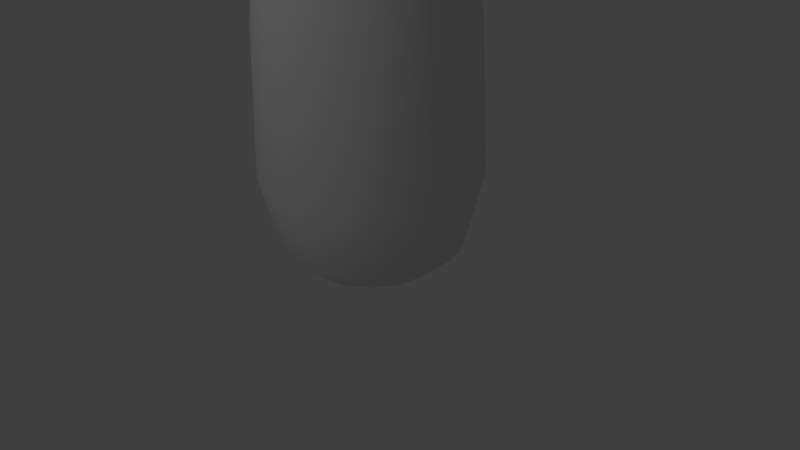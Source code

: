 # Source: pied_large.blend  (saved by Blender 2.69.0; exported with 4.5.12 LTS)
import bpy
from mathutils import Matrix  # noqa: F401  (used for matrix-valued properties, if any)

bpy.ops.wm.read_factory_settings(use_empty=True)
scene = bpy.context.scene
scene.name = 'Scene'

# ---- collections
col_collection_1 = bpy.data.collections.new('Collection 1'); scene.collection.children.link(col_collection_1)

# ---- world
world_world = bpy.data.worlds.new('World'); scene.world = world_world
world_world.color = (0.05088, 0.05088, 0.05088)
world_world.use_sun_shadow = False
world_world.sun_shadow_jitter_overblur = 0.0
world_world.cycles.sampling_method = 'MANUAL'
world_world.cycles.sample_map_resolution = 256

# ---- cameras
cam_camera = bpy.data.cameras.new('Camera')
cam_camera.clip_end = 100.0
cam_camera.lens = 35.0
cam_camera.sensor_width = 32.0
cam_camera.sensor_height = 18.0
cam_camera.ortho_scale = 7.314
cam_camera.dof.focus_distance = 0.0
cam_camera.dof.aperture_fstop = 128.0

# ---- lights
light_lamp = bpy.data.lights.new('Lamp', 'POINT')
light_lamp.transmission_factor = 0.0
light_lamp.cutoff_distance = 30.0
light_lamp.energy = 100.0
light_lamp.shadow_buffer_clip_start = 1.001
light_lamp.shadow_soft_size = 0.1
light_lamp.shadow_maximum_resolution = 0.006
light_lamp.use_absolute_resolution = True
light_lamp.cycles.use_multiple_importance_sampling = False

# ---- meshes
me_circle = bpy.data.meshes.new('Circle')
me_circle.from_pydata([(-0.8471, -1.048e-08, 0.0), (-1.163, -4.889e-08, 0.2686), (-1.393, -1.602e-07, 1.202), (-1.321, -5.914e-07, 3.01), (-0.962, -5.916e-07, 6.0), (-0.8309, 0.1653, 0.0), (-1.141, 0.2269, 0.2686), (-1.366, 0.2717, 1.202), (-1.295, 0.2577, 3.01), (-0.9435, 0.1877, 6.0), (-0.7827, 0.3242, 0.0), (-1.074, 0.445, 0.2686), (-1.287, 0.5329, 1.202), (-1.22, 0.5054, 3.01), (-0.8887, 0.3681, 6.0), (-0.7044, 0.4706, 0.0), (-0.9669, 0.6461, 0.2686), (-1.158, 0.7736, 1.202), (-1.098, 0.7338, 3.01), (-0.7998, 0.5344, 6.0), (-3.288e-07, -4.921e-07, 6.0), (-0.599, 0.599, 0.0), (-0.8223, 0.8223, 0.2686), (-0.9847, 0.9847, 1.202), (-0.9339, 0.9339, 3.01), (-0.6802, 0.6802, 6.0), (-6.75e-09, -6.75e-09, 0.0), (-0.4706, 0.7044, 0.0), (-0.6461, 0.9669, 0.2686), (-0.7736, 1.158, 1.202), (-0.7338, 1.098, 3.01), (-0.5344, 0.7998, 6.0), (-0.3242, 0.7827, 0.0), (-0.445, 1.074, 0.2686), (-0.5329, 1.287, 1.202), (-0.5054, 1.22, 3.01), (-0.3681, 0.8887, 6.0), (-0.1653, 0.8309, 0.0), (-0.2269, 1.141, 0.2686), (-0.2717, 1.366, 1.202), (-0.2577, 1.295, 3.01), (-0.1877, 0.9435, 6.0), (5.066e-07, 0.8471, 0.0), (6.258e-07, 1.163, 0.2686), (8.941e-07, 1.393, 1.202), (1.788e-07, 1.321, 3.01), (7.451e-08, 0.962, 6.0), (0.1653, 0.8309, 0.0), (0.2269, 1.141, 0.2686), (0.2717, 1.366, 1.202), (0.2577, 1.295, 3.01), (0.1877, 0.9435, 6.0), (0.3242, 0.7827, 0.0), (0.445, 1.074, 0.2686), (0.5329, 1.287, 1.202), (0.5054, 1.22, 3.01), (0.3681, 0.8887, 6.0), (0.4706, 0.7044, 0.0), (0.6461, 0.9669, 0.2686), (0.7736, 1.158, 1.202), (0.7338, 1.098, 3.01), (0.5344, 0.7998, 6.0), (0.599, 0.599, 0.0), (0.8223, 0.8223, 0.2686), (0.9847, 0.9847, 1.202), (0.9339, 0.9339, 3.01), (0.6802, 0.6802, 6.0), (0.7044, 0.4706, 0.0), (0.9669, 0.6461, 0.2686), (1.158, 0.7736, 1.202), (1.098, 0.7338, 3.01), (0.7998, 0.5344, 6.0), (0.7827, 0.3242, 0.0), (1.074, 0.445, 0.2686), (1.287, 0.5329, 1.202), (1.22, 0.5054, 3.01), (0.8887, 0.3681, 6.0), (0.8309, 0.1653, 0.0), (1.141, 0.2269, 0.2686), (1.366, 0.2717, 1.202), (1.295, 0.2577, 3.01), (0.9435, 0.1877, 6.0), (0.8471, -1.073e-06, 0.0), (1.163, -1.326e-06, 0.2686), (1.393, -1.848e-06, 1.202), (1.321, -1.013e-06, 3.01), (0.962, -6.109e-07, 6.0), (0.8309, -0.1653, 0.0), (1.141, -0.2269, 0.2686), (1.366, -0.2717, 1.202), (1.295, -0.2577, 3.01), (0.9435, -0.1877, 6.0), (0.7827, -0.3242, 0.0), (1.074, -0.445, 0.2686), (1.287, -0.5329, 1.202), (1.22, -0.5054, 3.01), (0.8887, -0.3681, 6.0), (0.7044, -0.4706, 0.0), (0.9669, -0.6461, 0.2686), (1.158, -0.7736, 1.202), (1.098, -0.7338, 3.01), (0.7998, -0.5344, 6.0), (0.599, -0.599, 0.0), (0.8223, -0.8223, 0.2686), (0.9847, -0.9847, 1.202), (0.9339, -0.9339, 3.01), (0.6802, -0.6802, 6.0), (0.4706, -0.7044, 0.0), (0.6461, -0.9669, 0.2686), (0.7736, -1.158, 1.202), (0.7338, -1.098, 3.01), (0.5344, -0.7998, 6.0), (0.3242, -0.7827, 0.0), (0.445, -1.074, 0.2686), (0.5329, -1.287, 1.202), (0.5054, -1.22, 3.01), (0.3681, -0.8887, 6.0), (0.1653, -0.8309, 0.0), (0.2269, -1.141, 0.2686), (0.2717, -1.366, 1.202), (0.2577, -1.295, 3.01), (0.1877, -0.9435, 6.0), (-1.639e-06, -0.8471, 0.0), (-2.071e-06, -1.163, 0.2686), (-2.772e-06, -1.393, 1.202), (-1.788e-06, -1.321, 3.01), (-1.237e-06, -0.962, 6.0), (-0.1653, -0.8309, 0.0), (-0.2269, -1.141, 0.2686), (-0.2717, -1.366, 1.202), (-0.2577, -1.295, 3.01), (-0.1877, -0.9435, 6.0), (-0.3242, -0.7827, 0.0), (-0.445, -1.074, 0.2686), (-0.5329, -1.287, 1.202), (-0.5054, -1.22, 3.01), (-0.3681, -0.8887, 6.0), (-0.4706, -0.7044, 0.0), (-0.6461, -0.9669, 0.2686), (-0.7736, -1.158, 1.202), (-0.7338, -1.098, 3.01), (-0.5344, -0.7998, 6.0), (-0.599, -0.599, 0.0), (-0.8223, -0.8223, 0.2686), (-0.9847, -0.9847, 1.202), (-0.9339, -0.9339, 3.01), (-0.6802, -0.6802, 6.0), (-0.7044, -0.4706, 0.0), (-0.9669, -0.6461, 0.2686), (-1.158, -0.7736, 1.202), (-1.098, -0.7338, 3.01), (-0.7998, -0.5344, 6.0), (-0.7827, -0.3242, 0.0), (-1.074, -0.445, 0.2686), (-1.287, -0.5329, 1.202), (-1.22, -0.5054, 3.01), (-0.8887, -0.3681, 6.0), (-0.8309, -0.1653, 0.0), (-1.141, -0.2269, 0.2686), (-1.366, -0.2717, 1.202), (-1.295, -0.2577, 3.01), (-0.9435, -0.1877, 6.0)], [], [(3, 4, 9, 8), (2, 3, 8, 7), (1, 2, 7, 6), (0, 1, 6, 5), (8, 9, 14, 13), (7, 8, 13, 12), (6, 7, 12, 11), (5, 6, 11, 10), (13, 14, 19, 18), (12, 13, 18, 17), (11, 12, 17, 16), (10, 11, 16, 15), (18, 19, 25, 24), (17, 18, 24, 23), (16, 17, 23, 22), (15, 16, 22, 21), (24, 25, 31, 30), (23, 24, 30, 29), (22, 23, 29, 28), (21, 22, 28, 27), (30, 31, 36, 35), (29, 30, 35, 34), (28, 29, 34, 33), (27, 28, 33, 32), (35, 36, 41, 40), (34, 35, 40, 39), (33, 34, 39, 38), (32, 33, 38, 37), (40, 41, 46, 45), (39, 40, 45, 44), (38, 39, 44, 43), (37, 38, 43, 42), (45, 46, 51, 50), (44, 45, 50, 49), (43, 44, 49, 48), (42, 43, 48, 47), (50, 51, 56, 55), (49, 50, 55, 54), (48, 49, 54, 53), (47, 48, 53, 52), (55, 56, 61, 60), (54, 55, 60, 59), (53, 54, 59, 58), (52, 53, 58, 57), (60, 61, 66, 65), (59, 60, 65, 64), (58, 59, 64, 63), (57, 58, 63, 62), (65, 66, 71, 70), (64, 65, 70, 69), (63, 64, 69, 68), (62, 63, 68, 67), (70, 71, 76, 75), (69, 70, 75, 74), (68, 69, 74, 73), (67, 68, 73, 72), (75, 76, 81, 80), (74, 75, 80, 79), (73, 74, 79, 78), (72, 73, 78, 77), (80, 81, 86, 85), (79, 80, 85, 84), (78, 79, 84, 83), (77, 78, 83, 82), (85, 86, 91, 90), (84, 85, 90, 89), (83, 84, 89, 88), (82, 83, 88, 87), (90, 91, 96, 95), (89, 90, 95, 94), (88, 89, 94, 93), (87, 88, 93, 92), (95, 96, 101, 100), (94, 95, 100, 99), (93, 94, 99, 98), (92, 93, 98, 97), (100, 101, 106, 105), (99, 100, 105, 104), (98, 99, 104, 103), (97, 98, 103, 102), (105, 106, 111, 110), (104, 105, 110, 109), (103, 104, 109, 108), (102, 103, 108, 107), (110, 111, 116, 115), (109, 110, 115, 114), (108, 109, 114, 113), (107, 108, 113, 112), (115, 116, 121, 120), (114, 115, 120, 119), (113, 114, 119, 118), (112, 113, 118, 117), (120, 121, 126, 125), (119, 120, 125, 124), (118, 119, 124, 123), (117, 118, 123, 122), (125, 126, 131, 130), (124, 125, 130, 129), (123, 124, 129, 128), (122, 123, 128, 127), (130, 131, 136, 135), (129, 130, 135, 134), (128, 129, 134, 133), (127, 128, 133, 132), (135, 136, 141, 140), (134, 135, 140, 139), (133, 134, 139, 138), (132, 133, 138, 137), (140, 141, 146, 145), (139, 140, 145, 144), (138, 139, 144, 143), (137, 138, 143, 142), (145, 146, 151, 150), (144, 145, 150, 149), (143, 144, 149, 148), (142, 143, 148, 147), (150, 151, 156, 155), (149, 150, 155, 154), (148, 149, 154, 153), (147, 148, 153, 152), (155, 156, 161, 160), (154, 155, 160, 159), (153, 154, 159, 158), (152, 153, 158, 157), (0, 5, 26), (4, 20, 9), (5, 10, 26), (9, 20, 14), (10, 15, 26), (14, 20, 19), (15, 21, 26), (19, 20, 25), (21, 27, 26), (25, 20, 31), (27, 32, 26), (31, 20, 36), (32, 37, 26), (36, 20, 41), (37, 42, 26), (41, 20, 46), (42, 47, 26), (46, 20, 51), (47, 52, 26), (51, 20, 56), (52, 57, 26), (56, 20, 61), (57, 62, 26), (61, 20, 66), (62, 67, 26), (66, 20, 71), (67, 72, 26), (71, 20, 76), (72, 77, 26), (76, 20, 81), (77, 82, 26), (81, 20, 86), (82, 87, 26), (86, 20, 91), (87, 92, 26), (91, 20, 96), (92, 97, 26), (96, 20, 101), (97, 102, 26), (101, 20, 106), (102, 107, 26), (106, 20, 111), (107, 112, 26), (111, 20, 116), (112, 117, 26), (116, 20, 121), (117, 122, 26), (121, 20, 126), (122, 127, 26), (126, 20, 131), (127, 132, 26), (131, 20, 136), (132, 137, 26), (136, 20, 141), (137, 142, 26), (141, 20, 146), (142, 147, 26), (146, 20, 151), (147, 152, 26), (151, 20, 156), (152, 157, 26), (156, 20, 161), (157, 0, 26), (161, 20, 4), (160, 161, 4, 3), (159, 160, 3, 2), (158, 159, 2, 1), (157, 158, 1, 0)])
me_circle.polygons.foreach_set('use_smooth', [True] * 192)
_uv = me_circle.uv_layers.new(name='UVMap')
_uv.uv.foreach_set('vector', [0.3524, 0.8816, 0.01367, 0.8776, 0.01367, 0.8561, 0.3524, 0.8521, 0.5578, 0.8824, 0.3524, 0.8816, 0.3524, 0.8521, 0.5578, 0.8513, 0.6646, 0.8798, 0.5578, 0.8824, 0.5578, 0.8513, 0.6646, 0.8539, 0.6961, 0.8763, 0.6646, 0.8798, 0.6646, 0.8539, 0.6961, 0.8574, 0.3524, 0.8521, 0.01367, 0.8561, 0.01379, 0.8351, 0.3526, 0.8232, 0.5578, 0.8513, 0.3524, 0.8521, 0.3526, 0.8232, 0.558, 0.8209, 0.6646, 0.8539, 0.5578, 0.8513, 0.558, 0.8209, 0.6647, 0.8285, 0.6961, 0.8574, 0.6646, 0.8539, 0.6647, 0.8285, 0.6962, 0.8389, 0.3526, 0.8232, 0.01379, 0.8351, 0.01402, 0.8153, 0.3529, 0.796, 0.558, 0.8209, 0.3526, 0.8232, 0.3529, 0.796, 0.5583, 0.7922, 0.6647, 0.8285, 0.558, 0.8209, 0.5583, 0.7922, 0.665, 0.8045, 0.6962, 0.8389, 0.6647, 0.8285, 0.665, 0.8045, 0.6964, 0.8214, 0.3529, 0.796, 0.01402, 0.8153, 0.01435, 0.7974, 0.3534, 0.7716, 0.5583, 0.7922, 0.3529, 0.796, 0.3534, 0.7716, 0.5588, 0.7664, 0.665, 0.8045, 0.5583, 0.7922, 0.5588, 0.7664, 0.6654, 0.783, 0.6964, 0.8214, 0.665, 0.8045, 0.6654, 0.783, 0.6967, 0.8057, 0.3534, 0.7716, 0.01435, 0.7974, 0.01478, 0.7823, 0.354, 0.7507, 0.5588, 0.7664, 0.3534, 0.7716, 0.354, 0.7507, 0.5594, 0.7444, 0.6658, 0.4794, 0.559, 0.4996, 0.5578, 0.4777, 0.6648, 0.4611, 0.6976, 0.4517, 0.6658, 0.4794, 0.6648, 0.4611, 0.6969, 0.4383, 0.3528, 0.4725, 0.01501, 0.4466, 0.01435, 0.4288, 0.3519, 0.448, 0.5578, 0.4777, 0.3528, 0.4725, 0.3519, 0.448, 0.5568, 0.4518, 0.6648, 0.4611, 0.5578, 0.4777, 0.5568, 0.4518, 0.664, 0.4395, 0.6969, 0.4383, 0.6648, 0.4611, 0.664, 0.4395, 0.6963, 0.4226, 0.3519, 0.448, 0.01435, 0.4288, 0.0139, 0.4089, 0.3513, 0.4208, 0.5568, 0.4518, 0.3519, 0.448, 0.3513, 0.4208, 0.5562, 0.4232, 0.664, 0.4395, 0.5568, 0.4518, 0.5562, 0.4232, 0.6635, 0.4156, 0.6963, 0.4226, 0.664, 0.4395, 0.6635, 0.4156, 0.6959, 0.4052, 0.3513, 0.4208, 0.0139, 0.4089, 0.01367, 0.3879, 0.351, 0.3919, 0.5562, 0.4232, 0.3513, 0.4208, 0.351, 0.3919, 0.5559, 0.3927, 0.6635, 0.4156, 0.5562, 0.4232, 0.5559, 0.3927, 0.6632, 0.3901, 0.6959, 0.4052, 0.6635, 0.4156, 0.6632, 0.3901, 0.6957, 0.3866, 0.351, 0.3919, 0.01367, 0.3879, 0.01367, 0.3665, 0.351, 0.3625, 0.5559, 0.3927, 0.351, 0.3919, 0.351, 0.3625, 0.5559, 0.3617, 0.6632, 0.3901, 0.5559, 0.3927, 0.5559, 0.3617, 0.6632, 0.3642, 0.6957, 0.3866, 0.6632, 0.3901, 0.6632, 0.3642, 0.6957, 0.3677, 0.351, 0.3625, 0.01367, 0.3665, 0.0139, 0.3454, 0.3513, 0.3336, 0.5559, 0.3617, 0.351, 0.3625, 0.3513, 0.3336, 0.5562, 0.3312, 0.6632, 0.3642, 0.5559, 0.3617, 0.5562, 0.3312, 0.6635, 0.3388, 0.6957, 0.3677, 0.6632, 0.3642, 0.6635, 0.3388, 0.6959, 0.3492, 0.3513, 0.3336, 0.0139, 0.3454, 0.01435, 0.3256, 0.3519, 0.3064, 0.5562, 0.3312, 0.3513, 0.3336, 0.3519, 0.3064, 0.5568, 0.3025, 0.6635, 0.3388, 0.5562, 0.3312, 0.5568, 0.3025, 0.664, 0.3148, 0.6959, 0.3492, 0.6635, 0.3388, 0.664, 0.3148, 0.6963, 0.3318, 0.3519, 0.3064, 0.01435, 0.3256, 0.01501, 0.3078, 0.3528, 0.2819, 0.5568, 0.3025, 0.3519, 0.3064, 0.3528, 0.2819, 0.5578, 0.2767, 0.664, 0.3148, 0.5568, 0.3025, 0.5578, 0.2767, 0.6648, 0.2933, 0.6963, 0.3318, 0.664, 0.3148, 0.6648, 0.2933, 0.6969, 0.3161, 0.354, 0.7381, 0.01478, 0.7066, 0.01435, 0.6914, 0.3534, 0.7173, 0.5594, 0.7444, 0.354, 0.7381, 0.3534, 0.7173, 0.5588, 0.7225, 0.6648, 0.2933, 0.5578, 0.2767, 0.559, 0.2548, 0.6658, 0.275, 0.6969, 0.3161, 0.6648, 0.2933, 0.6658, 0.275, 0.6976, 0.3027, 0.3534, 0.7173, 0.01435, 0.6914, 0.01402, 0.6736, 0.3529, 0.6928, 0.5588, 0.7225, 0.3534, 0.7173, 0.3529, 0.6928, 0.5583, 0.6967, 0.6654, 0.7059, 0.5588, 0.7225, 0.5583, 0.6967, 0.665, 0.6844, 0.6967, 0.6831, 0.6654, 0.7059, 0.665, 0.6844, 0.6964, 0.6674, 0.3529, 0.6928, 0.01402, 0.6736, 0.01379, 0.6538, 0.3526, 0.6656, 0.5583, 0.6967, 0.3529, 0.6928, 0.3526, 0.6656, 0.558, 0.668, 0.665, 0.6844, 0.5583, 0.6967, 0.558, 0.668, 0.6647, 0.6604, 0.6964, 0.6674, 0.665, 0.6844, 0.6647, 0.6604, 0.6962, 0.65, 0.3526, 0.6656, 0.01379, 0.6538, 0.01367, 0.6327, 0.3524, 0.6367, 0.558, 0.668, 0.3526, 0.6656, 0.3524, 0.6367, 0.5578, 0.6375, 0.6647, 0.6604, 0.558, 0.668, 0.5578, 0.6375, 0.6646, 0.635, 0.6962, 0.65, 0.6647, 0.6604, 0.6646, 0.635, 0.6961, 0.6315, 0.3524, 0.6367, 0.01367, 0.6327, 0.01367, 0.6113, 0.3524, 0.6073, 0.5578, 0.6375, 0.3524, 0.6367, 0.3524, 0.6073, 0.5578, 0.6065, 0.6646, 0.635, 0.5578, 0.6375, 0.5578, 0.6065, 0.6646, 0.6091, 0.6961, 0.6315, 0.6646, 0.635, 0.6646, 0.6091, 0.6961, 0.6126, 0.3524, 0.6073, 0.01367, 0.6113, 0.01379, 0.5903, 0.3526, 0.5784, 0.5578, 0.6065, 0.3524, 0.6073, 0.3526, 0.5784, 0.558, 0.576, 0.6646, 0.6091, 0.5578, 0.6065, 0.558, 0.576, 0.6647, 0.5836, 0.6961, 0.6126, 0.6646, 0.6091, 0.6647, 0.5836, 0.6962, 0.5941, 0.3526, 0.5784, 0.01379, 0.5903, 0.01402, 0.5704, 0.3529, 0.5512, 0.558, 0.576, 0.3526, 0.5784, 0.3529, 0.5512, 0.5583, 0.5474, 0.6647, 0.5836, 0.558, 0.576, 0.5583, 0.5474, 0.665, 0.5597, 0.6962, 0.5941, 0.6647, 0.5836, 0.665, 0.5597, 0.6964, 0.5766, 0.3529, 0.5512, 0.01402, 0.5704, 0.01435, 0.5526, 0.3534, 0.5267, 0.5583, 0.5474, 0.3529, 0.5512, 0.3534, 0.5267, 0.5588, 0.5216, 0.665, 0.5597, 0.5583, 0.5474, 0.5588, 0.5216, 0.6654, 0.5381, 0.6964, 0.5766, 0.665, 0.5597, 0.6654, 0.5381, 0.6967, 0.5609, 0.3534, 0.5267, 0.01435, 0.5526, 0.01478, 0.5375, 0.354, 0.5059, 0.5588, 0.5216, 0.3534, 0.5267, 0.354, 0.5059, 0.5594, 0.4996, 0.6658, 0.2346, 0.559, 0.2548, 0.5578, 0.2328, 0.6648, 0.2163, 0.6976, 0.2068, 0.6658, 0.2346, 0.6648, 0.2163, 0.6969, 0.1935, 0.3528, 0.2276, 0.01501, 0.2018, 0.01435, 0.1839, 0.3519, 0.2032, 0.5578, 0.2328, 0.3528, 0.2276, 0.3519, 0.2032, 0.5568, 0.207, 0.6648, 0.2163, 0.5578, 0.2328, 0.5568, 0.207, 0.664, 0.1947, 0.6969, 0.1935, 0.6648, 0.2163, 0.664, 0.1947, 0.6963, 0.1778, 0.3519, 0.2032, 0.01435, 0.1839, 0.0139, 0.1641, 0.3513, 0.176, 0.5568, 0.207, 0.3519, 0.2032, 0.3513, 0.176, 0.5562, 0.1783, 0.664, 0.1947, 0.5568, 0.207, 0.5562, 0.1783, 0.6635, 0.1707, 0.6963, 0.1778, 0.664, 0.1947, 0.6635, 0.1707, 0.6959, 0.1603, 0.3513, 0.176, 0.0139, 0.1641, 0.01367, 0.1431, 0.351, 0.1471, 0.5562, 0.1783, 0.3513, 0.176, 0.351, 0.1471, 0.5559, 0.1479, 0.6635, 0.1707, 0.5562, 0.1783, 0.5559, 0.1479, 0.6632, 0.1453, 0.6959, 0.1603, 0.6635, 0.1707, 0.6632, 0.1453, 0.6957, 0.1418, 0.351, 0.1471, 0.01367, 0.1431, 0.01367, 0.1216, 0.351, 0.1176, 0.5559, 0.1479, 0.351, 0.1471, 0.351, 0.1176, 0.5559, 0.1168, 0.6632, 0.1453, 0.5559, 0.1479, 0.5559, 0.1168, 0.6632, 0.1194, 0.6957, 0.1418, 0.6632, 0.1453, 0.6632, 0.1194, 0.6957, 0.1229, 0.351, 0.1176, 0.01367, 0.1216, 0.0139, 0.1006, 0.3513, 0.08876, 0.5559, 0.1168, 0.351, 0.1176, 0.3513, 0.08876, 0.5562, 0.08639, 0.6632, 0.1194, 0.5559, 0.1168, 0.5562, 0.08639, 0.6635, 0.09397, 0.6957, 0.1229, 0.6632, 0.1194, 0.6635, 0.09397, 0.6959, 0.1044, 0.3513, 0.08876, 0.0139, 0.1006, 0.01435, 0.08079, 0.3519, 0.06155, 0.5562, 0.08639, 0.3513, 0.08876, 0.3519, 0.06155, 0.5568, 0.05771, 0.6635, 0.09397, 0.5562, 0.08639, 0.5568, 0.05771, 0.664, 0.07002, 0.6959, 0.1044, 0.6635, 0.09397, 0.664, 0.07002, 0.6963, 0.08694, 0.3519, 0.06155, 0.01435, 0.08079, 0.01501, 0.06296, 0.3528, 0.03707, 0.5568, 0.05771, 0.3519, 0.06155, 0.3528, 0.03707, 0.5578, 0.03189, 0.664, 0.07002, 0.5568, 0.05771, 0.5578, 0.03189, 0.6648, 0.04846, 0.6963, 0.08694, 0.664, 0.07002, 0.6648, 0.04846, 0.6969, 0.07124, 0.354, 0.983, 0.01478, 0.9514, 0.01435, 0.9362, 0.3534, 0.9621, 0.5594, 0.9893, 0.354, 0.983, 0.3534, 0.9621, 0.5588, 0.9673, 0.6648, 0.04846, 0.5578, 0.03189, 0.559, 0.009942, 0.6658, 0.03013, 0.6969, 0.07124, 0.6648, 0.04846, 0.6658, 0.03013, 0.6976, 0.05789, 0.3534, 0.9621, 0.01435, 0.9362, 0.01402, 0.9184, 0.3529, 0.9377, 0.5588, 0.9673, 0.3534, 0.9621, 0.3529, 0.9377, 0.5583, 0.9415, 0.6654, 0.9507, 0.5588, 0.9673, 0.5583, 0.9415, 0.665, 0.9292, 0.6967, 0.928, 0.6654, 0.9507, 0.665, 0.9292, 0.6964, 0.9123, 0.3529, 0.9377, 0.01402, 0.9184, 0.01379, 0.8986, 0.3526, 0.9104, 0.5583, 0.9415, 0.3529, 0.9377, 0.3526, 0.9104, 0.558, 0.9128, 0.665, 0.9292, 0.5583, 0.9415, 0.558, 0.9128, 0.6647, 0.9052, 0.6964, 0.9123, 0.665, 0.9292, 0.6647, 0.9052, 0.6962, 0.8948, 0.8067, 0.1243, 0.7806, 0.1352, 0.8486, 0.2624, 0.7735, 0.619, 0.8448, 0.7525, 0.7488, 0.6355, 0.7806, 0.1352, 0.7571, 0.1509, 0.8486, 0.2624, 0.7488, 0.6355, 0.8448, 0.7525, 0.7278, 0.6565, 0.7571, 0.1509, 0.7371, 0.1709, 0.8486, 0.2624, 0.7278, 0.6565, 0.8448, 0.7525, 0.7113, 0.6812, 0.7371, 0.1709, 0.7214, 0.1944, 0.8486, 0.2624, 0.7113, 0.6812, 0.8448, 0.7525, 0.7, 0.7086, 0.7214, 0.1944, 0.7106, 0.2205, 0.8486, 0.2624, 0.7, 0.7086, 0.8448, 0.7525, 0.6942, 0.7377, 0.7106, 0.2205, 0.705, 0.2483, 0.8486, 0.2624, 0.6942, 0.7377, 0.8448, 0.7525, 0.6942, 0.7674, 0.705, 0.2483, 0.705, 0.2765, 0.8486, 0.2624, 0.6942, 0.7674, 0.8448, 0.7525, 0.7, 0.7965, 0.705, 0.2765, 0.7106, 0.3043, 0.8486, 0.2624, 0.7, 0.7965, 0.8448, 0.7525, 0.7113, 0.8239, 0.7106, 0.3043, 0.7214, 0.3304, 0.8486, 0.2624, 0.7113, 0.8239, 0.8448, 0.7525, 0.7278, 0.8486, 0.7214, 0.3304, 0.7371, 0.3539, 0.8486, 0.2624, 0.7278, 0.8486, 0.8448, 0.7525, 0.7488, 0.8696, 0.7371, 0.3539, 0.7571, 0.3739, 0.8486, 0.2624, 0.7488, 0.8696, 0.8448, 0.7525, 0.7735, 0.8861, 0.7571, 0.3739, 0.7806, 0.3896, 0.8486, 0.2624, 0.7735, 0.8861, 0.8448, 0.7525, 0.8009, 0.8974, 0.7806, 0.3896, 0.8067, 0.4005, 0.8486, 0.2624, 0.8009, 0.8974, 0.8448, 0.7525, 0.83, 0.9032, 0.8067, 0.4005, 0.8345, 0.406, 0.8486, 0.2624, 0.83, 0.9032, 0.8448, 0.7525, 0.8597, 0.9032, 0.8345, 0.406, 0.8628, 0.406, 0.8486, 0.2624, 0.8597, 0.9032, 0.8448, 0.7525, 0.8888, 0.8974, 0.8628, 0.406, 0.8905, 0.4005, 0.8486, 0.2624, 0.8888, 0.8974, 0.8448, 0.7525, 0.9162, 0.8861, 0.8905, 0.4005, 0.9166, 0.3896, 0.8486, 0.2624, 0.9162, 0.8861, 0.8448, 0.7525, 0.9409, 0.8696, 0.9166, 0.3896, 0.9401, 0.3739, 0.8486, 0.2624, 0.9409, 0.8696, 0.8448, 0.7525, 0.9619, 0.8486, 0.9401, 0.3739, 0.9601, 0.3539, 0.8486, 0.2624, 0.9619, 0.8486, 0.8448, 0.7525, 0.9784, 0.8239, 0.9601, 0.3539, 0.9759, 0.3304, 0.8486, 0.2624, 0.9784, 0.8239, 0.8448, 0.7525, 0.9897, 0.7965, 0.9759, 0.3304, 0.9867, 0.3043, 0.8486, 0.2624, 0.9897, 0.7965, 0.8448, 0.7525, 0.9955, 0.7674, 0.9867, 0.3043, 0.9922, 0.2765, 0.8486, 0.2624, 0.9955, 0.7674, 0.8448, 0.7525, 0.9955, 0.7377, 0.9922, 0.2765, 0.9922, 0.2483, 0.8486, 0.2624, 0.9955, 0.7377, 0.8448, 0.7525, 0.9897, 0.7086, 0.9922, 0.2483, 0.9867, 0.2205, 0.8486, 0.2624, 0.9897, 0.7086, 0.8448, 0.7525, 0.9784, 0.6812, 0.9867, 0.2205, 0.9759, 0.1944, 0.8486, 0.2624, 0.9784, 0.6812, 0.8448, 0.7525, 0.9619, 0.6565, 0.9759, 0.1944, 0.9601, 0.1709, 0.8486, 0.2624, 0.9619, 0.6565, 0.8448, 0.7525, 0.9409, 0.6355, 0.9601, 0.1709, 0.9401, 0.1509, 0.8486, 0.2624, 0.9409, 0.6355, 0.8448, 0.7525, 0.9162, 0.619, 0.9401, 0.1509, 0.9166, 0.1352, 0.8486, 0.2624, 0.9162, 0.619, 0.8448, 0.7525, 0.8888, 0.6077, 0.9166, 0.1352, 0.8905, 0.1243, 0.8486, 0.2624, 0.8888, 0.6077, 0.8448, 0.7525, 0.8597, 0.6019, 0.8905, 0.1243, 0.8628, 0.1188, 0.8486, 0.2624, 0.8597, 0.6019, 0.8448, 0.7525, 0.83, 0.6019, 0.8628, 0.1188, 0.8345, 0.1188, 0.8486, 0.2624, 0.83, 0.6019, 0.8448, 0.7525, 0.8009, 0.6077, 0.8345, 0.1188, 0.8067, 0.1243, 0.8486, 0.2624, 0.8009, 0.6077, 0.8448, 0.7525, 0.7735, 0.619, 0.3526, 0.9104, 0.01379, 0.8986, 0.01367, 0.8776, 0.3524, 0.8816, 0.558, 0.9128, 0.3526, 0.9104, 0.3524, 0.8816, 0.5578, 0.8824, 0.6647, 0.9052, 0.558, 0.9128, 0.5578, 0.8824, 0.6646, 0.8798, 0.6962, 0.8948, 0.6647, 0.9052, 0.6646, 0.8798, 0.6961, 0.8763])
me_circle.use_remesh_preserve_volume = False
me_circle.use_remesh_preserve_attributes = False
me_circle.use_mirror_vertex_groups = False
me_circle.update()

# ---- objects
ob_circle = bpy.data.objects.new('Circle', me_circle)
ob_lamp = bpy.data.objects.new('Lamp', light_lamp)
ob_camera = bpy.data.objects.new('Camera', cam_camera)

# ---- transforms, parenting, visibility, modifiers, constraints
ob_circle.location = (0.0, 0.0, 0.0)
ob_circle.lineart.crease_threshold = 0.0
ob_lamp.location = (0.0005608, -7.102, 5.781)
ob_lamp.rotation_euler = (0.6503, 0.05522, 1.866)
ob_lamp.lock_rotations_4d = False
ob_lamp.empty_display_type = 'ARROWS'
ob_lamp.color = (0.0, 0.0, 0.0, 0.0)
ob_lamp.lineart.crease_threshold = 0.0
ob_camera.location = (7.481, -6.508, 5.344)
ob_camera.rotation_euler = (1.109, 0.01082, 0.8149)
ob_camera.lock_rotations_4d = False
ob_camera.empty_display_type = 'ARROWS'
ob_camera.color = (0.0, 0.0, 0.0, 0.0)
ob_camera.display_type = 'WIRE'
ob_camera.lineart.crease_threshold = 0.0

# ---- collection membership
col_collection_1.objects.link(ob_circle)
col_collection_1.objects.link(ob_lamp)
col_collection_1.objects.link(ob_camera)

# ---- scene / render settings (as saved in the file)
scene.camera = ob_camera
scene.frame_start = 1; scene.frame_end = 250; scene.frame_set(1)
scene.render.engine = 'BLENDER_EEVEE_NEXT'
scene.render.image_settings.compression = 90
scene.render.resolution_percentage = 50
scene.render.dither_intensity = 0.0
scene.cycles.use_denoising = False
scene.cycles.samples = 10
scene.cycles.sampling_pattern = 'TABULATED_SOBOL'
scene.cycles.light_sampling_threshold = 0.0
scene.cycles.use_adaptive_sampling = False
scene.cycles.use_light_tree = False
scene.cycles.blur_glossy = 0.0
scene.cycles.volume_bounces = 1
scene.cycles.pixel_filter_type = 'GAUSSIAN'
scene.cycles.sample_clamp_indirect = 0.0
scene.view_settings.view_transform = 'Standard'
bpy.context.view_layer.update()
